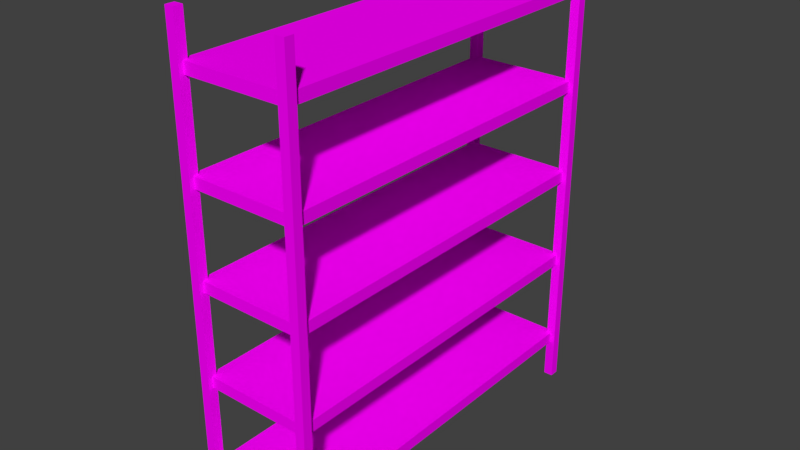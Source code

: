 # Source: shelves1.blend  (saved by Blender 2.79.0; exported with 4.5.12 LTS)
import bpy
from mathutils import Matrix  # noqa: F401  (used for matrix-valued properties, if any)

bpy.ops.wm.read_factory_settings(use_empty=True)
scene = bpy.context.scene
scene.name = 'Scene'

# ---- collections
col_collection_1 = bpy.data.collections.new('Collection 1'); scene.collection.children.link(col_collection_1)

# ---- images (referenced by path relative to the original .blend; pixels are not part of the script)
import os
ASSET_DIR = os.environ.get("B2B_ASSET_DIR", "")  # directory of the original .blend (textures are referenced by path, not embedded)
HERE = os.path.dirname(os.path.abspath(__file__))  # packed textures are extracted next to this script under _unpacked/

def load_image(name, relpath, width, height, colorspace="sRGB"):
    """Load a texture the original file referenced (path relative to the .blend, or extracted next to this script)."""
    p = next((c for c in (os.path.join(HERE, relpath), os.path.join(ASSET_DIR, relpath)) if relpath and os.path.exists(c)), "")
    if p:
        img = bpy.data.images.load(p, check_existing=True)
        img.name = name
    else:  # same state as the original file: an image datablock whose file is absent (Cycles renders it pink)
        img = bpy.data.images.new(name, width, height)
        img.source = "FILE"
        img.filepath = "//" + (relpath or name)
    img.colorspace_settings.name = colorspace
    return img
img_lowpolytexture_png = load_image('LowPolyTexture.png', 'LowPolyTexture.png', 1024, 1024, 'sRGB')

# ---- materials (node trees are filled in below, after node groups)
mat_main = bpy.data.materials.new('Main')
mat_main.alpha_threshold = 0.0
mat_main.roughness = 0.5

# ---- material node trees
mat_main.use_nodes = True; mat_main.node_tree.nodes.clear()
_N = mat_main.node_tree.nodes; _L = mat_main.node_tree.links
n0 = _N.new('ShaderNodeOutputMaterial'); n0.name = 'Material Output'; n0.location = (300, 300)
n1 = _N.new('ShaderNodeBsdfDiffuse'); n1.name = 'Diffuse BSDF'; n1.location = (10, 300)
n2 = _N.new('ShaderNodeTexImage'); n2.name = 'Image Texture'; n2.location = (-180, 300)
n2.width = 140
n2.image = img_lowpolytexture_png
_L.new(n1.outputs[0], n0.inputs[0])
_L.new(n2.outputs[0], n1.inputs[0])
n0.is_active_output = True

# ---- world
world_world = bpy.data.worlds.new('World'); scene.world = world_world
world_world.color = (0.05088, 0.05088, 0.05088)
world_world.use_sun_shadow = False
world_world.sun_shadow_jitter_overblur = 0.0
world_world.cycles.sampling_method = 'MANUAL'

# ---- meshes
me_cube_010 = bpy.data.meshes.new('Cube.010')
me_cube_010.from_pydata([(-1.0, -1.0, -1.0), (-1.0, -1.0, 1.0), (-1.0, 1.0, -1.0), (-1.0, 1.0, 1.0), (1.0, -1.0, -1.0), (1.0, -1.0, 1.0), (1.0, 1.0, -1.0), (1.0, 1.0, 1.0)], [], [(1, 3, 2, 0), (3, 7, 6, 2), (7, 5, 4, 6), (5, 1, 0, 4), (0, 2, 6, 4), (5, 7, 3, 1)])
_uv = me_cube_010.uv_layers.new(name='UVMap')
_uv.uv.foreach_set('vector', [0.269, 0.9292, 0.2692, 0.9292, 0.2692, 0.9881, 0.269, 0.9881, 0.2681, 0.9881, 0.2673, 0.9881, 0.2673, 0.9292, 0.2681, 0.9292, 0.2702, 0.9881, 0.27, 0.9881, 0.27, 0.9292, 0.2702, 0.9292, 0.2648, 0.9292, 0.2656, 0.9292, 0.2656, 0.9881, 0.2648, 0.9881, 0.2739, 0.9323, 0.2744, 0.9323, 0.2744, 0.9326, 0.2739, 0.9326, 0.2744, 0.933, 0.2739, 0.933, 0.2739, 0.9328, 0.2744, 0.9328])
me_cube_010.materials.append(mat_main)
me_cube_010.use_remesh_preserve_volume = False
me_cube_010.use_remesh_preserve_attributes = False
me_cube_010.use_mirror_vertex_groups = False
me_cube_010.update()
me_cube_008 = bpy.data.meshes.new('Cube.008')
me_cube_008.from_pydata([(-1.0, -1.0, -1.0), (-1.0, -1.0, 1.0), (-1.0, 1.0, -1.0), (-1.0, 1.0, 1.0), (1.0, -1.0, -1.0), (1.0, -1.0, 1.0), (1.0, 1.0, -1.0), (1.0, 1.0, 1.0)], [], [(1, 3, 2, 0), (3, 7, 6, 2), (7, 5, 4, 6), (5, 1, 0, 4), (0, 2, 6, 4), (5, 7, 3, 1)])
_uv = me_cube_008.uv_layers.new(name='UVMap')
_uv.uv.foreach_set('vector', [0.2692, 0.9292, 0.2695, 0.9292, 0.2695, 0.9881, 0.2692, 0.9881, 0.2623, 0.9292, 0.2631, 0.9292, 0.2631, 0.9881, 0.2623, 0.9881, 0.2705, 0.9881, 0.2702, 0.9881, 0.2702, 0.9292, 0.2705, 0.9292, 0.269, 0.9881, 0.2681, 0.9881, 0.2681, 0.9292, 0.269, 0.9292, 0.2739, 0.9319, 0.2744, 0.9319, 0.2744, 0.9321, 0.2739, 0.9321, 0.2744, 0.9316, 0.2739, 0.9316, 0.2739, 0.9314, 0.2744, 0.9314])
me_cube_008.materials.append(mat_main)
me_cube_008.use_remesh_preserve_volume = False
me_cube_008.use_remesh_preserve_attributes = False
me_cube_008.use_mirror_vertex_groups = False
me_cube_008.update()
me_cube_007 = bpy.data.meshes.new('Cube.007')
me_cube_007.from_pydata([(-1.0, -1.0, -1.0), (-1.0, -1.0, 1.0), (-1.0, 1.0, -1.0), (-1.0, 1.0, 1.0), (1.0, -1.0, -1.0), (1.0, -1.0, 1.0), (1.0, 1.0, -1.0), (1.0, 1.0, 1.0)], [], [(1, 3, 2, 0), (3, 7, 6, 2), (7, 5, 4, 6), (5, 1, 0, 4), (0, 2, 6, 4), (5, 7, 3, 1)])
_uv = me_cube_007.uv_layers.new(name='UVMap')
_uv.uv.foreach_set('vector', [0.2718, 0.9291, 0.2723, 0.9291, 0.271, 0.9881, 0.2707, 0.9881, 0.2665, 0.9881, 0.2656, 0.9881, 0.2656, 0.9292, 0.2665, 0.9292, 0.27, 0.9881, 0.2697, 0.9881, 0.2697, 0.9292, 0.27, 0.9292, 0.264, 0.9292, 0.2648, 0.9292, 0.2648, 0.9881, 0.264, 0.9881, 0.2739, 0.9312, 0.2744, 0.9312, 0.2744, 0.9314, 0.2739, 0.9314, 0.2744, 0.9319, 0.2739, 0.9319, 0.2739, 0.9316, 0.2744, 0.9316])
me_cube_007.materials.append(mat_main)
me_cube_007.use_remesh_preserve_volume = False
me_cube_007.use_remesh_preserve_attributes = False
me_cube_007.use_mirror_vertex_groups = False
me_cube_007.update()
me_cube_006 = bpy.data.meshes.new('Cube.006')
me_cube_006.from_pydata([(-1.0, -1.0, -1.0), (-1.0, -1.0, 1.0), (-1.0, 1.0, -1.0), (-1.0, 1.0, 1.0), (1.0, -1.0, -1.0), (1.0, -1.0, 1.0), (1.0, 1.0, -1.0), (1.0, 1.0, 1.0)], [], [(1, 3, 2, 0), (3, 7, 6, 2), (7, 5, 4, 6), (5, 1, 0, 4), (0, 2, 6, 4), (5, 7, 3, 1)])
_uv = me_cube_006.uv_layers.new(name='UVMap')
_uv.uv.foreach_set('vector', [0.2695, 0.9292, 0.2697, 0.9292, 0.2697, 0.9881, 0.2695, 0.9881, 0.2673, 0.9881, 0.2665, 0.9881, 0.2665, 0.9292, 0.2673, 0.9292, 0.2707, 0.9881, 0.2705, 0.9881, 0.2705, 0.9292, 0.2711, 0.9292, 0.2631, 0.9292, 0.264, 0.9292, 0.264, 0.9881, 0.2631, 0.9881, 0.2739, 0.9326, 0.2744, 0.9326, 0.2744, 0.9328, 0.2739, 0.9328, 0.2744, 0.9323, 0.2739, 0.9323, 0.2739, 0.9321, 0.2744, 0.9321])
me_cube_006.materials.append(mat_main)
me_cube_006.use_remesh_preserve_volume = False
me_cube_006.use_remesh_preserve_attributes = False
me_cube_006.use_mirror_vertex_groups = False
me_cube_006.update()
me_cube_004 = bpy.data.meshes.new('Cube.004')
me_cube_004.from_pydata([(1.0, 1.0, -1.0), (1.0, -1.0, -1.0), (-1.0, -1.0, -1.0), (-1.0, 1.0, -1.0), (1.0, 1.0, 1.0), (1.0, -1.0, 1.0), (-1.0, -1.0, 1.0), (-1.0, 1.0, 1.0)], [], [(0, 1, 2, 3), (4, 7, 6, 5), (0, 4, 5, 1), (1, 5, 6, 2), (2, 6, 7, 3), (4, 0, 3, 7)])
_uv = me_cube_004.uv_layers.new(name='UVMap')
_uv.uv.foreach_set('vector', [0.6418, 0.8178, 0.6418, 0.8205, 0.6321, 0.8205, 0.6321, 0.8178, 0.661, 0.8151, 0.661, 0.8178, 0.6418, 0.8178, 0.6418, 0.8151, 0.6802, 0.8205, 0.6802, 0.8233, 0.661, 0.8233, 0.661, 0.8205, 0.6418, 0.8233, 0.6418, 0.8205, 0.661, 0.8205, 0.661, 0.8233, 0.6994, 0.8233, 0.6802, 0.8233, 0.6802, 0.8205, 0.6994, 0.8205, 0.7186, 0.8178, 0.7186, 0.8205, 0.6994, 0.8205, 0.6994, 0.8178])
me_cube_004.materials.append(mat_main)
me_cube_004.use_remesh_preserve_volume = False
me_cube_004.use_remesh_preserve_attributes = False
me_cube_004.use_mirror_vertex_groups = False
me_cube_004.update()
me_cube_003 = bpy.data.meshes.new('Cube.003')
me_cube_003.from_pydata([(1.0, 1.0, -1.0), (1.0, -1.0, -1.0), (-1.0, -1.0, -1.0), (-1.0, 1.0, -1.0), (1.0, 1.0, 1.0), (1.0, -1.0, 1.0), (-1.0, -1.0, 1.0), (-1.0, 1.0, 1.0)], [], [(0, 1, 2, 3), (4, 7, 6, 5), (0, 4, 5, 1), (1, 5, 6, 2), (2, 6, 7, 3), (4, 0, 3, 7)])
_uv = me_cube_003.uv_layers.new(name='UVMap')
_uv.uv.foreach_set('vector', [0.6671, 0.824, 0.6863, 0.824, 0.6863, 0.8267, 0.6671, 0.8267, 0.6479, 0.8213, 0.6479, 0.824, 0.6382, 0.824, 0.6382, 0.8213, 0.7055, 0.824, 0.7055, 0.8213, 0.7248, 0.8213, 0.7248, 0.824, 0.7055, 0.8294, 0.7055, 0.8267, 0.7248, 0.8267, 0.7248, 0.8294, 0.6479, 0.8294, 0.6382, 0.8294, 0.6382, 0.8267, 0.6479, 0.8267, 0.6671, 0.8213, 0.6671, 0.8185, 0.6863, 0.8185, 0.6863, 0.8213])
me_cube_003.materials.append(mat_main)
me_cube_003.use_remesh_preserve_volume = False
me_cube_003.use_remesh_preserve_attributes = False
me_cube_003.use_mirror_vertex_groups = False
me_cube_003.update()
me_cube_002 = bpy.data.meshes.new('Cube.002')
me_cube_002.from_pydata([(1.0, 1.0, -1.0), (1.0, -1.0, -1.0), (-1.0, -1.0, -1.0), (-1.0, 1.0, -1.0), (1.0, 1.0, 1.0), (1.0, -1.0, 1.0), (-1.0, -1.0, 1.0), (-1.0, 1.0, 1.0)], [], [(0, 1, 2, 3), (4, 7, 6, 5), (0, 4, 5, 1), (1, 5, 6, 2), (2, 6, 7, 3), (4, 0, 3, 7)])
_uv = me_cube_002.uv_layers.new(name='UVMap')
_uv.uv.foreach_set('vector', [0.643, 0.8227, 0.6622, 0.8227, 0.6622, 0.8255, 0.643, 0.8255, 0.6814, 0.82, 0.6814, 0.8227, 0.6622, 0.8227, 0.6622, 0.82, 0.7198, 0.8146, 0.7198, 0.8173, 0.7006, 0.8173, 0.7006, 0.8146, 0.7198, 0.8173, 0.7198, 0.82, 0.7006, 0.82, 0.7006, 0.8173, 0.643, 0.8146, 0.6333, 0.8146, 0.6333, 0.8119, 0.643, 0.8119, 0.7198, 0.8119, 0.7198, 0.8146, 0.7006, 0.8146, 0.7006, 0.8119])
me_cube_002.materials.append(mat_main)
me_cube_002.use_remesh_preserve_volume = False
me_cube_002.use_remesh_preserve_attributes = False
me_cube_002.use_mirror_vertex_groups = False
me_cube_002.update()
me_cube_001 = bpy.data.meshes.new('Cube.001')
me_cube_001.from_pydata([(1.0, 1.0, -1.0), (1.0, -1.0, -1.0), (-1.0, -1.0, -1.0), (-1.0, 1.0, -1.0), (1.0, 1.0, 1.0), (1.0, -1.0, 1.0), (-1.0, -1.0, 1.0), (-1.0, 1.0, 1.0)], [], [(0, 1, 2, 3), (4, 7, 6, 5), (0, 4, 5, 1), (1, 5, 6, 2), (2, 6, 7, 3), (4, 0, 3, 7)])
_uv = me_cube_001.uv_layers.new(name='UVMap')
_uv.uv.foreach_set('vector', [0.695, 0.8308, 0.7142, 0.8308, 0.7142, 0.8336, 0.695, 0.8336, 0.7142, 0.8281, 0.7142, 0.8308, 0.695, 0.8308, 0.695, 0.8281, 0.6565, 0.8308, 0.6565, 0.8336, 0.6468, 0.8336, 0.6468, 0.8308, 0.6565, 0.8281, 0.6565, 0.8254, 0.6757, 0.8254, 0.6757, 0.8281, 0.6565, 0.8336, 0.6565, 0.8308, 0.6757, 0.8308, 0.6757, 0.8336, 0.6565, 0.8281, 0.6565, 0.8308, 0.6468, 0.8308, 0.6468, 0.8281])
me_cube_001.materials.append(mat_main)
me_cube_001.use_remesh_preserve_volume = False
me_cube_001.use_remesh_preserve_attributes = False
me_cube_001.use_mirror_vertex_groups = False
me_cube_001.update()
me_cube = bpy.data.meshes.new('Cube')
me_cube.from_pydata([(1.0, 1.0, -1.0), (1.0, -1.0, -1.0), (-1.0, -1.0, -1.0), (-1.0, 1.0, -1.0), (1.0, 1.0, 1.0), (1.0, -1.0, 1.0), (-1.0, -1.0, 1.0), (-1.0, 1.0, 1.0)], [], [(0, 1, 2, 3), (4, 7, 6, 5), (0, 4, 5, 1), (1, 5, 6, 2), (2, 6, 7, 3), (4, 0, 3, 7)])
_uv = me_cube.uv_layers.new(name='UVMap')
_uv.uv.foreach_set('vector', [0.6777, 0.8183, 0.6994, 0.8183, 0.6994, 0.8399, 0.6777, 0.8399, 0.6777, 0.8183, 0.6994, 0.8183, 0.6994, 0.8399, 0.6777, 0.8399, 0.6777, 0.8183, 0.6994, 0.8183, 0.6994, 0.8399, 0.6777, 0.8399, 0.6777, 0.8183, 0.6994, 0.8183, 0.6994, 0.8399, 0.6777, 0.8399, 0.6777, 0.8183, 0.6994, 0.8183, 0.6994, 0.8399, 0.6777, 0.8399, 0.6777, 0.8183, 0.6994, 0.8183, 0.6994, 0.8399, 0.6777, 0.8399])
me_cube.materials.append(mat_main)
me_cube.use_remesh_preserve_volume = False
me_cube.use_remesh_preserve_attributes = False
me_cube.use_mirror_vertex_groups = False
me_cube.update()

# ---- objects
ob_new_geometry_008 = bpy.data.objects.new('New Geometry.008', me_cube_010)
ob_new_geometry_007 = bpy.data.objects.new('New Geometry.007', me_cube_008)
ob_new_geometry_006 = bpy.data.objects.new('New Geometry.006', me_cube_007)
ob_new_geometry_005 = bpy.data.objects.new('New Geometry.005', me_cube_006)
ob_new_geometry_004 = bpy.data.objects.new('New Geometry.004', me_cube_004)
ob_new_geometry_003 = bpy.data.objects.new('New Geometry.003', me_cube_003)
ob_new_geometry_002 = bpy.data.objects.new('New Geometry.002', me_cube_002)
ob_new_geometry_001 = bpy.data.objects.new('New Geometry.001', me_cube_001)
ob_new_geometry = bpy.data.objects.new('New Geometry', me_cube)

# ---- transforms, parenting, visibility, modifiers, constraints
ob_new_geometry_008.location = (-0.2497, 0.8325, 1.0)
ob_new_geometry_008.scale = (0.02081, 0.02081, 1.041)
ob_new_geometry_008.lock_rotations_4d = False
ob_new_geometry_008.empty_display_type = 'ARROWS'
ob_new_geometry_008.lineart.crease_threshold = 0.0
ob_new_geometry_007.location = (-0.2497, -0.8325, 1.0)
ob_new_geometry_007.scale = (0.02081, 0.02081, 1.041)
ob_new_geometry_007.lock_rotations_4d = False
ob_new_geometry_007.empty_display_type = 'ARROWS'
ob_new_geometry_007.lineart.crease_threshold = 0.0
ob_new_geometry_006.location = (0.2497, -0.8325, 1.0)
ob_new_geometry_006.scale = (0.02081, 0.02081, 1.041)
ob_new_geometry_006.lock_rotations_4d = False
ob_new_geometry_006.empty_display_type = 'ARROWS'
ob_new_geometry_006.lineart.crease_threshold = 0.0
ob_new_geometry_005.location = (0.2497, 0.8325, 1.0)
ob_new_geometry_005.scale = (0.02081, 0.02081, 1.041)
ob_new_geometry_005.lock_rotations_4d = False
ob_new_geometry_005.empty_display_type = 'ARROWS'
ob_new_geometry_005.lineart.crease_threshold = 0.0
ob_new_geometry_004.location = (-1.484e-09, -1.942e-09, 1.832)
ob_new_geometry_004.scale = (0.2497, 0.8325, 0.02497)
ob_new_geometry_004.lock_rotations_4d = False
ob_new_geometry_004.empty_display_type = 'ARROWS'
ob_new_geometry_004.lineart.crease_threshold = 0.0
ob_new_geometry_003.location = (-1.484e-09, -1.942e-09, 1.416)
ob_new_geometry_003.scale = (0.2497, 0.8325, 0.02497)
ob_new_geometry_003.lock_rotations_4d = False
ob_new_geometry_003.empty_display_type = 'ARROWS'
ob_new_geometry_003.lineart.crease_threshold = 0.0
ob_new_geometry_002.location = (-1.484e-09, -1.942e-09, 1.0)
ob_new_geometry_002.scale = (0.2497, 0.8325, 0.02497)
ob_new_geometry_002.lock_rotations_4d = False
ob_new_geometry_002.empty_display_type = 'ARROWS'
ob_new_geometry_002.lineart.crease_threshold = 0.0
ob_new_geometry_001.location = (-1.484e-09, -1.942e-09, 0.5838)
ob_new_geometry_001.scale = (0.2497, 0.8325, 0.02497)
ob_new_geometry_001.lock_rotations_4d = False
ob_new_geometry_001.empty_display_type = 'ARROWS'
ob_new_geometry_001.lineart.crease_threshold = 0.0
ob_new_geometry.location = (-1.823e-08, -3.916e-08, 0.1675)
ob_new_geometry.scale = (0.2497, 0.8325, 0.02497)
ob_new_geometry.lock_rotations_4d = False
ob_new_geometry.empty_display_type = 'ARROWS'
ob_new_geometry.lineart.crease_threshold = 0.0

# ---- collection membership
col_collection_1.objects.link(ob_new_geometry_008)
col_collection_1.objects.link(ob_new_geometry_007)
col_collection_1.objects.link(ob_new_geometry_006)
col_collection_1.objects.link(ob_new_geometry_005)
col_collection_1.objects.link(ob_new_geometry_004)
col_collection_1.objects.link(ob_new_geometry_003)
col_collection_1.objects.link(ob_new_geometry_002)
col_collection_1.objects.link(ob_new_geometry_001)
col_collection_1.objects.link(ob_new_geometry)

# ---- scene / render settings (as saved in the file)
scene.frame_start = 1; scene.frame_end = 250; scene.frame_set(1)
scene.render.engine = 'CYCLES'
scene.render.resolution_percentage = 50
scene.render.dither_intensity = 0.0
scene.cycles.use_denoising = False
scene.cycles.samples = 128
scene.cycles.sampling_pattern = 'TABULATED_SOBOL'
scene.cycles.light_sampling_threshold = 0.0
scene.cycles.use_adaptive_sampling = False
scene.cycles.use_light_tree = False
scene.cycles.blur_glossy = 0.0
scene.cycles.sample_clamp_indirect = 0.0
scene.view_settings.view_transform = 'Standard'
bpy.context.view_layer.update()

# ---- added for rendering (the .blend has no active camera and no usable light): camera, sun
cam_auto = bpy.data.cameras.new('AutoCamera')
cam_auto.lens = 50.0
cam_auto.sensor_width = 36.0
cam_auto.clip_end = 1000.0
ob_auto_camera = bpy.data.objects.new('AutoCamera', cam_auto)
scene.collection.objects.link(ob_auto_camera)
ob_auto_camera.location = (2.53998, -3.04798, 3.03199)
ob_auto_camera.rotation_euler = (1.09748, -7.21219e-08, 0.694738)
scene.camera = ob_auto_camera
light_auto_sun = bpy.data.lights.new('AutoSun', 'SUN')
light_auto_sun.energy = 3.0
light_auto_sun.angle = 0.0523599
ob_auto_sun = bpy.data.objects.new('AutoSun', light_auto_sun)
scene.collection.objects.link(ob_auto_sun)
ob_auto_sun.rotation_euler = (0.872665, 0.174533, 0.523599)
bpy.context.view_layer.update()

